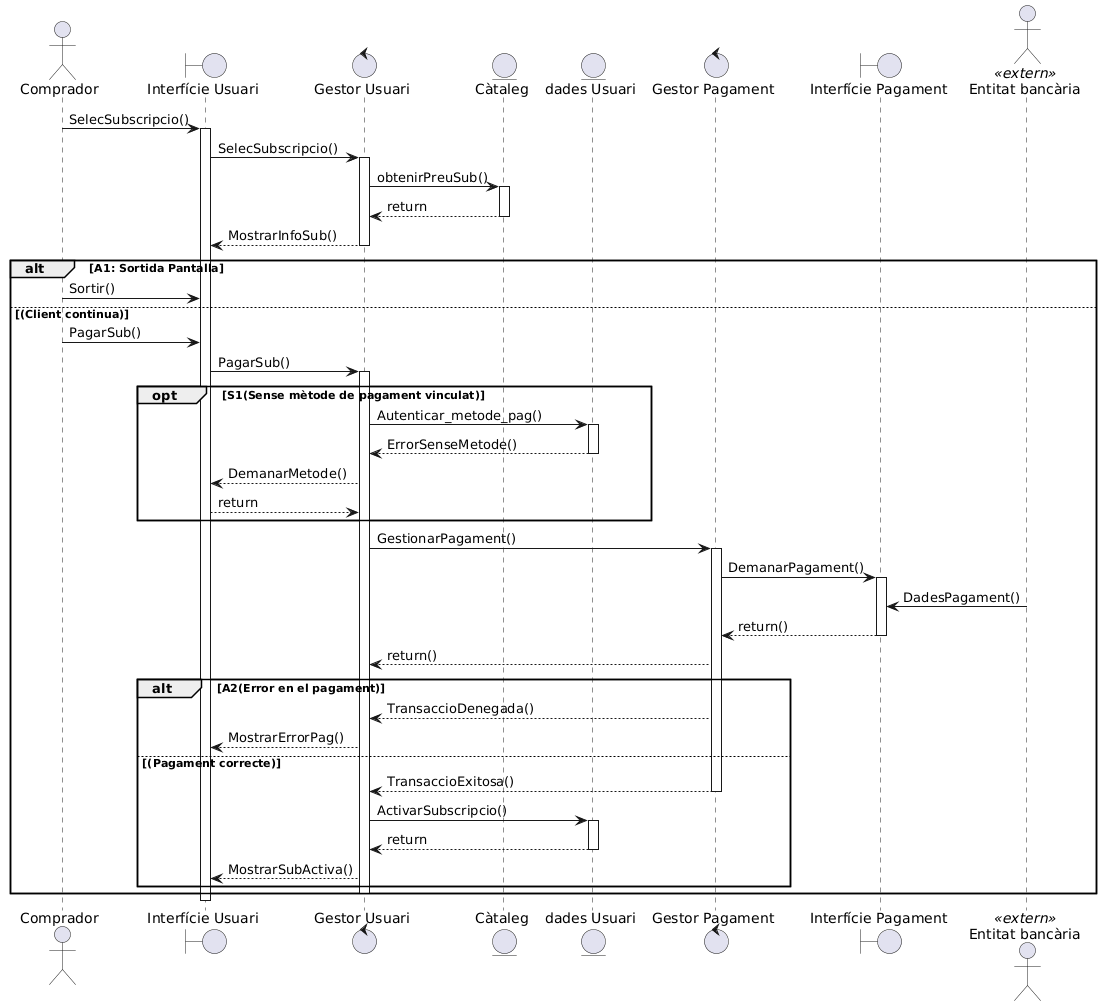

The diagram above was rendered by PlantUML. Its source (embedded in the PNG):
@startuml
actor Comprador
boundary "Interfície Usuari"
control "Gestor Usuari"
entity "Càtaleg"
entity "dades Usuari"
control "Gestor Pagament"
boundary "Interfície Pagament"
actor "Entitat bancària" <<extern>>

' --- SELECCIÓ ---
Comprador -> "Interfície Usuari" : SelecSubscripcio()
activate "Interfície Usuari"

"Interfície Usuari" -> "Gestor Usuari" : SelecSubscripcio()
activate "Gestor Usuari"

"Gestor Usuari" -> "Càtaleg" : obtenirPreuSub()
activate "Càtaleg"
"Càtaleg" --> "Gestor Usuari" : return
deactivate "Càtaleg"

"Gestor Usuari" --> "Interfície Usuari" : MostrarInfoSub()
deactivate "Gestor Usuari"

' --- A1: SORTIDA vs CONTINUACIÓ ---
alt A1: Sortida Pantalla
    Comprador -> "Interfície Usuari" : Sortir()
else (Client continua)
    ' --- PAGAMENT ---
    Comprador -> "Interfície Usuari" : PagarSub()
    "Interfície Usuari" -> "Gestor Usuari" : PagarSub()
    activate "Gestor Usuari"

    ' --- S1: SENSE MÈTODE VINCULAT ---
    opt S1(Sense mètode de pagament vinculat)
        "Gestor Usuari" -> "dades Usuari" : Autenticar_metode_pag()
        activate "dades Usuari"
        "dades Usuari" --> "Gestor Usuari" : ErrorSenseMetode()
        deactivate "dades Usuari"
        
        "Gestor Usuari" --> "Interfície Usuari" : DemanarMetode()
        "Interfície Usuari" --> "Gestor Usuari" : return
    end

    ' --- PROCÉS DE TRANSACCIÓ ---
    "Gestor Usuari" -> "Gestor Pagament" : GestionarPagament()
    activate "Gestor Pagament"

    "Gestor Pagament" -> "Interfície Pagament" : DemanarPagament()
    activate "Interfície Pagament"

    "Entitat bancària" -> "Interfície Pagament" : DadesPagament()

    "Interfície Pagament" --> "Gestor Pagament" : return()
    deactivate "Interfície Pagament"

    "Gestor Pagament" --> "Gestor Usuari" : return()

    ' --- A2: ERROR PAGAMENT I ALTERNATIVA ---
    alt A2(Error en el pagament)
        "Gestor Pagament" --> "Gestor Usuari" : TransaccioDenegada()
        "Gestor Usuari" --> "Interfície Usuari" : MostrarErrorPag()
    else (Pagament correcte)
        "Gestor Pagament" --> "Gestor Usuari" : TransaccioExitosa()
        deactivate "Gestor Pagament"
        
        "Gestor Usuari" -> "dades Usuari" : ActivarSubscripcio()
        activate "dades Usuari"
        "dades Usuari" --> "Gestor Usuari" : return
        deactivate "dades Usuari"
        
        "Gestor Usuari" --> "Interfície Usuari" : MostrarSubActiva()
    end

    deactivate "Gestor Usuari"
end

deactivate "Interfície Usuari"
@enduml